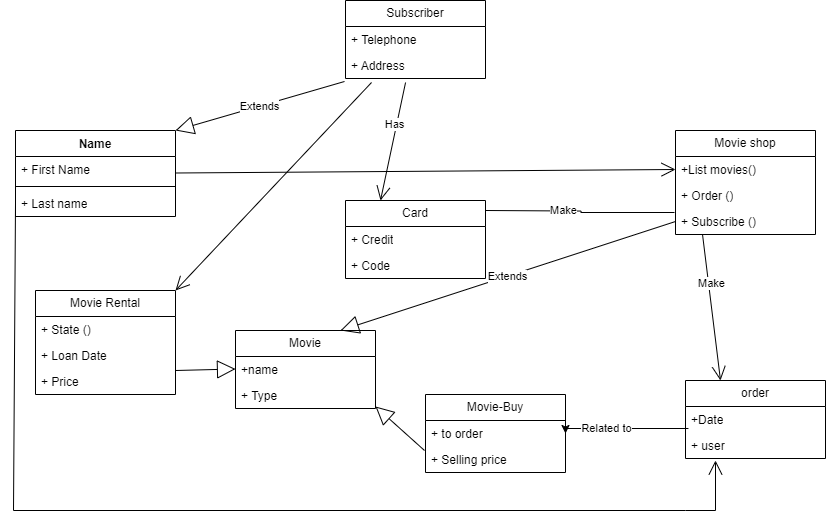

The diagram above was exported from draw.io. Its source (the exported page's mxGraphModel, read from the mxfile embedded in the PNG):
<mxGraphModel dx="1568" dy="376" grid="1" gridSize="10" guides="1" tooltips="1" connect="1" arrows="1" fold="1" page="1" pageScale="1" pageWidth="850" pageHeight="1100" background="none" math="0" shadow="0">
  <root>
    <mxCell id="0" />
    <mxCell id="1" parent="0" />
    <mxCell id="zMsgbuDZ_hmq96t7N7jm-5" value="Name" style="swimlane;fontStyle=1;align=center;verticalAlign=top;childLayout=stackLayout;horizontal=1;startSize=26;horizontalStack=0;resizeParent=1;resizeParentMax=0;resizeLast=0;collapsible=1;marginBottom=0;whiteSpace=wrap;html=1;" parent="1" vertex="1">
      <mxGeometry y="280" width="160" height="86" as="geometry" />
    </mxCell>
    <mxCell id="zMsgbuDZ_hmq96t7N7jm-6" value="+ First Name" style="text;strokeColor=none;fillColor=none;align=left;verticalAlign=top;spacingLeft=4;spacingRight=4;overflow=hidden;rotatable=0;points=[[0,0.5],[1,0.5]];portConstraint=eastwest;whiteSpace=wrap;html=1;" parent="zMsgbuDZ_hmq96t7N7jm-5" vertex="1">
      <mxGeometry y="26" width="160" height="26" as="geometry" />
    </mxCell>
    <mxCell id="zMsgbuDZ_hmq96t7N7jm-7" value="" style="line;strokeWidth=1;fillColor=none;align=left;verticalAlign=middle;spacingTop=-1;spacingLeft=3;spacingRight=3;rotatable=0;labelPosition=right;points=[];portConstraint=eastwest;strokeColor=inherit;" parent="zMsgbuDZ_hmq96t7N7jm-5" vertex="1">
      <mxGeometry y="52" width="160" height="8" as="geometry" />
    </mxCell>
    <mxCell id="zMsgbuDZ_hmq96t7N7jm-8" value="+ Last name" style="text;strokeColor=none;fillColor=none;align=left;verticalAlign=top;spacingLeft=4;spacingRight=4;overflow=hidden;rotatable=0;points=[[0,0.5],[1,0.5]];portConstraint=eastwest;whiteSpace=wrap;html=1;" parent="zMsgbuDZ_hmq96t7N7jm-5" vertex="1">
      <mxGeometry y="60" width="160" height="26" as="geometry" />
    </mxCell>
    <mxCell id="zMsgbuDZ_hmq96t7N7jm-13" value="Movie shop" style="swimlane;fontStyle=0;childLayout=stackLayout;horizontal=1;startSize=26;fillColor=none;horizontalStack=0;resizeParent=1;resizeParentMax=0;resizeLast=0;collapsible=1;marginBottom=0;whiteSpace=wrap;html=1;" parent="1" vertex="1">
      <mxGeometry x="660" y="280" width="140" height="104" as="geometry" />
    </mxCell>
    <mxCell id="zMsgbuDZ_hmq96t7N7jm-14" value="+List movies()" style="text;strokeColor=none;fillColor=none;align=left;verticalAlign=top;spacingLeft=4;spacingRight=4;overflow=hidden;rotatable=0;points=[[0,0.5],[1,0.5]];portConstraint=eastwest;whiteSpace=wrap;html=1;" parent="zMsgbuDZ_hmq96t7N7jm-13" vertex="1">
      <mxGeometry y="26" width="140" height="26" as="geometry" />
    </mxCell>
    <mxCell id="zMsgbuDZ_hmq96t7N7jm-15" value="+ Order ()" style="text;strokeColor=none;fillColor=none;align=left;verticalAlign=top;spacingLeft=4;spacingRight=4;overflow=hidden;rotatable=0;points=[[0,0.5],[1,0.5]];portConstraint=eastwest;whiteSpace=wrap;html=1;" parent="zMsgbuDZ_hmq96t7N7jm-13" vertex="1">
      <mxGeometry y="52" width="140" height="26" as="geometry" />
    </mxCell>
    <mxCell id="zMsgbuDZ_hmq96t7N7jm-16" value="+ Subscribe ()" style="text;strokeColor=none;fillColor=none;align=left;verticalAlign=top;spacingLeft=4;spacingRight=4;overflow=hidden;rotatable=0;points=[[0,0.5],[1,0.5]];portConstraint=eastwest;whiteSpace=wrap;html=1;" parent="zMsgbuDZ_hmq96t7N7jm-13" vertex="1">
      <mxGeometry y="78" width="140" height="26" as="geometry" />
    </mxCell>
    <mxCell id="zMsgbuDZ_hmq96t7N7jm-17" value="Subscriber" style="swimlane;fontStyle=0;childLayout=stackLayout;horizontal=1;startSize=26;fillColor=none;horizontalStack=0;resizeParent=1;resizeParentMax=0;resizeLast=0;collapsible=1;marginBottom=0;whiteSpace=wrap;html=1;" parent="1" vertex="1">
      <mxGeometry x="330" y="150" width="140" height="78" as="geometry" />
    </mxCell>
    <mxCell id="zMsgbuDZ_hmq96t7N7jm-18" value="+ Telephone" style="text;strokeColor=none;fillColor=none;align=left;verticalAlign=top;spacingLeft=4;spacingRight=4;overflow=hidden;rotatable=0;points=[[0,0.5],[1,0.5]];portConstraint=eastwest;whiteSpace=wrap;html=1;" parent="zMsgbuDZ_hmq96t7N7jm-17" vertex="1">
      <mxGeometry y="26" width="140" height="26" as="geometry" />
    </mxCell>
    <mxCell id="zMsgbuDZ_hmq96t7N7jm-19" value="+ Address" style="text;strokeColor=none;fillColor=none;align=left;verticalAlign=top;spacingLeft=4;spacingRight=4;overflow=hidden;rotatable=0;points=[[0,0.5],[1,0.5]];portConstraint=eastwest;whiteSpace=wrap;html=1;" parent="zMsgbuDZ_hmq96t7N7jm-17" vertex="1">
      <mxGeometry y="52" width="140" height="26" as="geometry" />
    </mxCell>
    <mxCell id="zMsgbuDZ_hmq96t7N7jm-21" value="Card" style="swimlane;fontStyle=0;childLayout=stackLayout;horizontal=1;startSize=26;fillColor=none;horizontalStack=0;resizeParent=1;resizeParentMax=0;resizeLast=0;collapsible=1;marginBottom=0;whiteSpace=wrap;html=1;" parent="1" vertex="1">
      <mxGeometry x="330" y="350" width="140" height="78" as="geometry" />
    </mxCell>
    <mxCell id="zMsgbuDZ_hmq96t7N7jm-22" value="+ Credit" style="text;strokeColor=none;fillColor=none;align=left;verticalAlign=top;spacingLeft=4;spacingRight=4;overflow=hidden;rotatable=0;points=[[0,0.5],[1,0.5]];portConstraint=eastwest;whiteSpace=wrap;html=1;" parent="zMsgbuDZ_hmq96t7N7jm-21" vertex="1">
      <mxGeometry y="26" width="140" height="26" as="geometry" />
    </mxCell>
    <mxCell id="zMsgbuDZ_hmq96t7N7jm-23" value="+ Code" style="text;strokeColor=none;fillColor=none;align=left;verticalAlign=top;spacingLeft=4;spacingRight=4;overflow=hidden;rotatable=0;points=[[0,0.5],[1,0.5]];portConstraint=eastwest;whiteSpace=wrap;html=1;" parent="zMsgbuDZ_hmq96t7N7jm-21" vertex="1">
      <mxGeometry y="52" width="140" height="26" as="geometry" />
    </mxCell>
    <mxCell id="zMsgbuDZ_hmq96t7N7jm-24" value="order" style="swimlane;fontStyle=0;childLayout=stackLayout;horizontal=1;startSize=26;fillColor=none;horizontalStack=0;resizeParent=1;resizeParentMax=0;resizeLast=0;collapsible=1;marginBottom=0;whiteSpace=wrap;html=1;" parent="1" vertex="1">
      <mxGeometry x="670" y="530" width="140" height="78" as="geometry" />
    </mxCell>
    <mxCell id="zMsgbuDZ_hmq96t7N7jm-25" value="+Date" style="text;strokeColor=none;fillColor=none;align=left;verticalAlign=top;spacingLeft=4;spacingRight=4;overflow=hidden;rotatable=0;points=[[0,0.5],[1,0.5]];portConstraint=eastwest;whiteSpace=wrap;html=1;" parent="zMsgbuDZ_hmq96t7N7jm-24" vertex="1">
      <mxGeometry y="26" width="140" height="26" as="geometry" />
    </mxCell>
    <mxCell id="zMsgbuDZ_hmq96t7N7jm-26" value="+ user" style="text;strokeColor=none;fillColor=none;align=left;verticalAlign=top;spacingLeft=4;spacingRight=4;overflow=hidden;rotatable=0;points=[[0,0.5],[1,0.5]];portConstraint=eastwest;whiteSpace=wrap;html=1;" parent="zMsgbuDZ_hmq96t7N7jm-24" vertex="1">
      <mxGeometry y="52" width="140" height="26" as="geometry" />
    </mxCell>
    <mxCell id="zMsgbuDZ_hmq96t7N7jm-30" value="Movie Rental" style="swimlane;fontStyle=0;childLayout=stackLayout;horizontal=1;startSize=26;fillColor=none;horizontalStack=0;resizeParent=1;resizeParentMax=0;resizeLast=0;collapsible=1;marginBottom=0;whiteSpace=wrap;html=1;" parent="1" vertex="1">
      <mxGeometry x="20" y="440" width="140" height="104" as="geometry" />
    </mxCell>
    <mxCell id="zMsgbuDZ_hmq96t7N7jm-31" value="+ State ()" style="text;strokeColor=none;fillColor=none;align=left;verticalAlign=top;spacingLeft=4;spacingRight=4;overflow=hidden;rotatable=0;points=[[0,0.5],[1,0.5]];portConstraint=eastwest;whiteSpace=wrap;html=1;" parent="zMsgbuDZ_hmq96t7N7jm-30" vertex="1">
      <mxGeometry y="26" width="140" height="26" as="geometry" />
    </mxCell>
    <mxCell id="zMsgbuDZ_hmq96t7N7jm-32" value="+ Loan Date" style="text;strokeColor=none;fillColor=none;align=left;verticalAlign=top;spacingLeft=4;spacingRight=4;overflow=hidden;rotatable=0;points=[[0,0.5],[1,0.5]];portConstraint=eastwest;whiteSpace=wrap;html=1;" parent="zMsgbuDZ_hmq96t7N7jm-30" vertex="1">
      <mxGeometry y="52" width="140" height="26" as="geometry" />
    </mxCell>
    <mxCell id="zMsgbuDZ_hmq96t7N7jm-33" value="+ Price" style="text;strokeColor=none;fillColor=none;align=left;verticalAlign=top;spacingLeft=4;spacingRight=4;overflow=hidden;rotatable=0;points=[[0,0.5],[1,0.5]];portConstraint=eastwest;whiteSpace=wrap;html=1;" parent="zMsgbuDZ_hmq96t7N7jm-30" vertex="1">
      <mxGeometry y="78" width="140" height="26" as="geometry" />
    </mxCell>
    <mxCell id="zMsgbuDZ_hmq96t7N7jm-34" value="Movie-Buy" style="swimlane;fontStyle=0;childLayout=stackLayout;horizontal=1;startSize=26;fillColor=none;horizontalStack=0;resizeParent=1;resizeParentMax=0;resizeLast=0;collapsible=1;marginBottom=0;whiteSpace=wrap;html=1;" parent="1" vertex="1">
      <mxGeometry x="410" y="544" width="140" height="78" as="geometry" />
    </mxCell>
    <mxCell id="zMsgbuDZ_hmq96t7N7jm-35" value="+&amp;nbsp;to order" style="text;strokeColor=none;fillColor=none;align=left;verticalAlign=top;spacingLeft=4;spacingRight=4;overflow=hidden;rotatable=0;points=[[0,0.5],[1,0.5]];portConstraint=eastwest;whiteSpace=wrap;html=1;" parent="zMsgbuDZ_hmq96t7N7jm-34" vertex="1">
      <mxGeometry y="26" width="140" height="26" as="geometry" />
    </mxCell>
    <mxCell id="zMsgbuDZ_hmq96t7N7jm-36" value="+&amp;nbsp;Selling price" style="text;strokeColor=none;fillColor=none;align=left;verticalAlign=top;spacingLeft=4;spacingRight=4;overflow=hidden;rotatable=0;points=[[0,0.5],[1,0.5]];portConstraint=eastwest;whiteSpace=wrap;html=1;" parent="zMsgbuDZ_hmq96t7N7jm-34" vertex="1">
      <mxGeometry y="52" width="140" height="26" as="geometry" />
    </mxCell>
    <mxCell id="zMsgbuDZ_hmq96t7N7jm-62" style="edgeStyle=orthogonalEdgeStyle;rounded=0;orthogonalLoop=1;jettySize=auto;html=1;exitX=1;exitY=0.25;exitDx=0;exitDy=0;entryX=1;entryY=0.5;entryDx=0;entryDy=0;" parent="zMsgbuDZ_hmq96t7N7jm-34" source="zMsgbuDZ_hmq96t7N7jm-34" target="zMsgbuDZ_hmq96t7N7jm-35" edge="1">
      <mxGeometry relative="1" as="geometry" />
    </mxCell>
    <mxCell id="zMsgbuDZ_hmq96t7N7jm-37" value="Movie" style="swimlane;fontStyle=0;childLayout=stackLayout;horizontal=1;startSize=26;fillColor=none;horizontalStack=0;resizeParent=1;resizeParentMax=0;resizeLast=0;collapsible=1;marginBottom=0;whiteSpace=wrap;html=1;" parent="1" vertex="1">
      <mxGeometry x="220" y="480" width="140" height="78" as="geometry" />
    </mxCell>
    <mxCell id="zMsgbuDZ_hmq96t7N7jm-38" value="+name" style="text;strokeColor=none;fillColor=none;align=left;verticalAlign=top;spacingLeft=4;spacingRight=4;overflow=hidden;rotatable=0;points=[[0,0.5],[1,0.5]];portConstraint=eastwest;whiteSpace=wrap;html=1;" parent="zMsgbuDZ_hmq96t7N7jm-37" vertex="1">
      <mxGeometry y="26" width="140" height="26" as="geometry" />
    </mxCell>
    <mxCell id="zMsgbuDZ_hmq96t7N7jm-39" value="+ Type&amp;nbsp;" style="text;strokeColor=none;fillColor=none;align=left;verticalAlign=top;spacingLeft=4;spacingRight=4;overflow=hidden;rotatable=0;points=[[0,0.5],[1,0.5]];portConstraint=eastwest;whiteSpace=wrap;html=1;" parent="zMsgbuDZ_hmq96t7N7jm-37" vertex="1">
      <mxGeometry y="52" width="140" height="26" as="geometry" />
    </mxCell>
    <mxCell id="zMsgbuDZ_hmq96t7N7jm-43" value="" style="endArrow=open;endFill=1;endSize=12;html=1;rounded=0;entryX=0;entryY=0.5;entryDx=0;entryDy=0;" parent="1" target="zMsgbuDZ_hmq96t7N7jm-14" edge="1">
      <mxGeometry width="160" relative="1" as="geometry">
        <mxPoint x="160" y="322.5" as="sourcePoint" />
        <mxPoint x="320" y="322.5" as="targetPoint" />
      </mxGeometry>
    </mxCell>
    <mxCell id="zMsgbuDZ_hmq96t7N7jm-44" value="Extends" style="endArrow=block;endSize=16;endFill=0;html=1;rounded=0;entryX=1;entryY=0;entryDx=0;entryDy=0;exitX=-0.007;exitY=1.115;exitDx=0;exitDy=0;exitPerimeter=0;" parent="1" source="zMsgbuDZ_hmq96t7N7jm-19" target="zMsgbuDZ_hmq96t7N7jm-5" edge="1">
      <mxGeometry width="160" relative="1" as="geometry">
        <mxPoint x="50" y="180" as="sourcePoint" />
        <mxPoint x="210" y="180" as="targetPoint" />
      </mxGeometry>
    </mxCell>
    <mxCell id="zMsgbuDZ_hmq96t7N7jm-45" value="" style="endArrow=open;endFill=1;endSize=12;html=1;rounded=0;entryX=0.25;entryY=0;entryDx=0;entryDy=0;exitX=0.429;exitY=1.154;exitDx=0;exitDy=0;exitPerimeter=0;" parent="1" source="zMsgbuDZ_hmq96t7N7jm-19" target="zMsgbuDZ_hmq96t7N7jm-21" edge="1">
      <mxGeometry width="160" relative="1" as="geometry">
        <mxPoint x="240" y="500" as="sourcePoint" />
        <mxPoint x="400" y="500" as="targetPoint" />
      </mxGeometry>
    </mxCell>
    <mxCell id="zMsgbuDZ_hmq96t7N7jm-59" value="Has" style="edgeLabel;html=1;align=center;verticalAlign=middle;resizable=0;points=[];" parent="zMsgbuDZ_hmq96t7N7jm-45" vertex="1" connectable="0">
      <mxGeometry x="-0.3132" y="-3" relative="1" as="geometry">
        <mxPoint y="1" as="offset" />
      </mxGeometry>
    </mxCell>
    <mxCell id="zMsgbuDZ_hmq96t7N7jm-46" value="" style="endArrow=open;endFill=1;endSize=12;html=1;rounded=0;entryX=1;entryY=0;entryDx=0;entryDy=0;exitX=0.186;exitY=1.154;exitDx=0;exitDy=0;exitPerimeter=0;" parent="1" source="zMsgbuDZ_hmq96t7N7jm-19" target="zMsgbuDZ_hmq96t7N7jm-30" edge="1">
      <mxGeometry width="160" relative="1" as="geometry">
        <mxPoint y="490" as="sourcePoint" />
        <mxPoint x="160" y="490" as="targetPoint" />
      </mxGeometry>
    </mxCell>
    <mxCell id="zMsgbuDZ_hmq96t7N7jm-47" value="Extends" style="endArrow=block;endSize=16;endFill=0;html=1;rounded=0;entryX=0.75;entryY=0;entryDx=0;entryDy=0;exitX=0;exitY=0.5;exitDx=0;exitDy=0;" parent="1" source="zMsgbuDZ_hmq96t7N7jm-16" target="zMsgbuDZ_hmq96t7N7jm-37" edge="1">
      <mxGeometry width="160" relative="1" as="geometry">
        <mxPoint x="650" y="370" as="sourcePoint" />
        <mxPoint x="580" y="370" as="targetPoint" />
      </mxGeometry>
    </mxCell>
    <mxCell id="zMsgbuDZ_hmq96t7N7jm-48" value="" style="endArrow=open;endFill=1;endSize=12;html=1;rounded=0;entryX=0.25;entryY=0;entryDx=0;entryDy=0;exitX=0.193;exitY=1;exitDx=0;exitDy=0;exitPerimeter=0;" parent="1" source="zMsgbuDZ_hmq96t7N7jm-16" target="zMsgbuDZ_hmq96t7N7jm-24" edge="1">
      <mxGeometry width="160" relative="1" as="geometry">
        <mxPoint x="680" y="438.5" as="sourcePoint" />
        <mxPoint x="840" y="438.5" as="targetPoint" />
      </mxGeometry>
    </mxCell>
    <mxCell id="zMsgbuDZ_hmq96t7N7jm-60" value="Make" style="edgeLabel;html=1;align=center;verticalAlign=middle;resizable=0;points=[];" parent="zMsgbuDZ_hmq96t7N7jm-48" vertex="1" connectable="0">
      <mxGeometry x="-0.3374" y="3" relative="1" as="geometry">
        <mxPoint as="offset" />
      </mxGeometry>
    </mxCell>
    <mxCell id="zMsgbuDZ_hmq96t7N7jm-49" value="" style="endArrow=none;html=1;edgeStyle=orthogonalEdgeStyle;rounded=0;entryX=0.021;entryY=0.846;entryDx=0;entryDy=0;entryPerimeter=0;" parent="1" target="zMsgbuDZ_hmq96t7N7jm-25" edge="1">
      <mxGeometry relative="1" as="geometry">
        <mxPoint x="550" y="568.5" as="sourcePoint" />
        <mxPoint x="670" y="570" as="targetPoint" />
        <Array as="points">
          <mxPoint x="550" y="578" />
        </Array>
      </mxGeometry>
    </mxCell>
    <mxCell id="zMsgbuDZ_hmq96t7N7jm-61" value="Related to" style="edgeLabel;html=1;align=center;verticalAlign=middle;resizable=0;points=[];" parent="zMsgbuDZ_hmq96t7N7jm-49" vertex="1" connectable="0">
      <mxGeometry x="-0.2421" relative="1" as="geometry">
        <mxPoint as="offset" />
      </mxGeometry>
    </mxCell>
    <mxCell id="zMsgbuDZ_hmq96t7N7jm-52" value="" style="endArrow=open;endFill=1;endSize=12;html=1;rounded=0;exitX=0;exitY=0.5;exitDx=0;exitDy=0;" parent="1" source="zMsgbuDZ_hmq96t7N7jm-8" edge="1">
      <mxGeometry width="160" relative="1" as="geometry">
        <mxPoint y="370" as="sourcePoint" />
        <mxPoint x="700" y="610" as="targetPoint" />
        <Array as="points">
          <mxPoint x="-2" y="660" />
          <mxPoint x="670" y="660" />
          <mxPoint x="700" y="660" />
        </Array>
      </mxGeometry>
    </mxCell>
    <mxCell id="zMsgbuDZ_hmq96t7N7jm-53" value="" style="endArrow=block;endSize=16;endFill=0;html=1;rounded=0;" parent="1" edge="1">
      <mxGeometry width="160" relative="1" as="geometry">
        <mxPoint x="160" y="520" as="sourcePoint" />
        <mxPoint x="220" y="518.5" as="targetPoint" />
      </mxGeometry>
    </mxCell>
    <mxCell id="zMsgbuDZ_hmq96t7N7jm-54" value="" style="endArrow=block;endSize=16;endFill=0;html=1;rounded=0;entryX=1;entryY=0.923;entryDx=0;entryDy=0;entryPerimeter=0;exitX=-0.007;exitY=1.154;exitDx=0;exitDy=0;exitPerimeter=0;" parent="1" source="zMsgbuDZ_hmq96t7N7jm-35" target="zMsgbuDZ_hmq96t7N7jm-39" edge="1">
      <mxGeometry width="160" relative="1" as="geometry">
        <mxPoint x="310" y="601.5" as="sourcePoint" />
        <mxPoint x="370" y="600" as="targetPoint" />
      </mxGeometry>
    </mxCell>
    <mxCell id="zMsgbuDZ_hmq96t7N7jm-55" value="" style="endArrow=none;html=1;edgeStyle=orthogonalEdgeStyle;rounded=0;entryX=-0.007;entryY=0.154;entryDx=0;entryDy=0;entryPerimeter=0;" parent="1" target="zMsgbuDZ_hmq96t7N7jm-16" edge="1">
      <mxGeometry relative="1" as="geometry">
        <mxPoint x="470" y="360" as="sourcePoint" />
        <mxPoint x="630" y="360" as="targetPoint" />
      </mxGeometry>
    </mxCell>
    <mxCell id="zMsgbuDZ_hmq96t7N7jm-58" value="Make" style="edgeLabel;html=1;align=center;verticalAlign=middle;resizable=0;points=[];" parent="zMsgbuDZ_hmq96t7N7jm-55" vertex="1" connectable="0">
      <mxGeometry x="-0.1918" y="1" relative="1" as="geometry">
        <mxPoint as="offset" />
      </mxGeometry>
    </mxCell>
  </root>
</mxGraphModel>